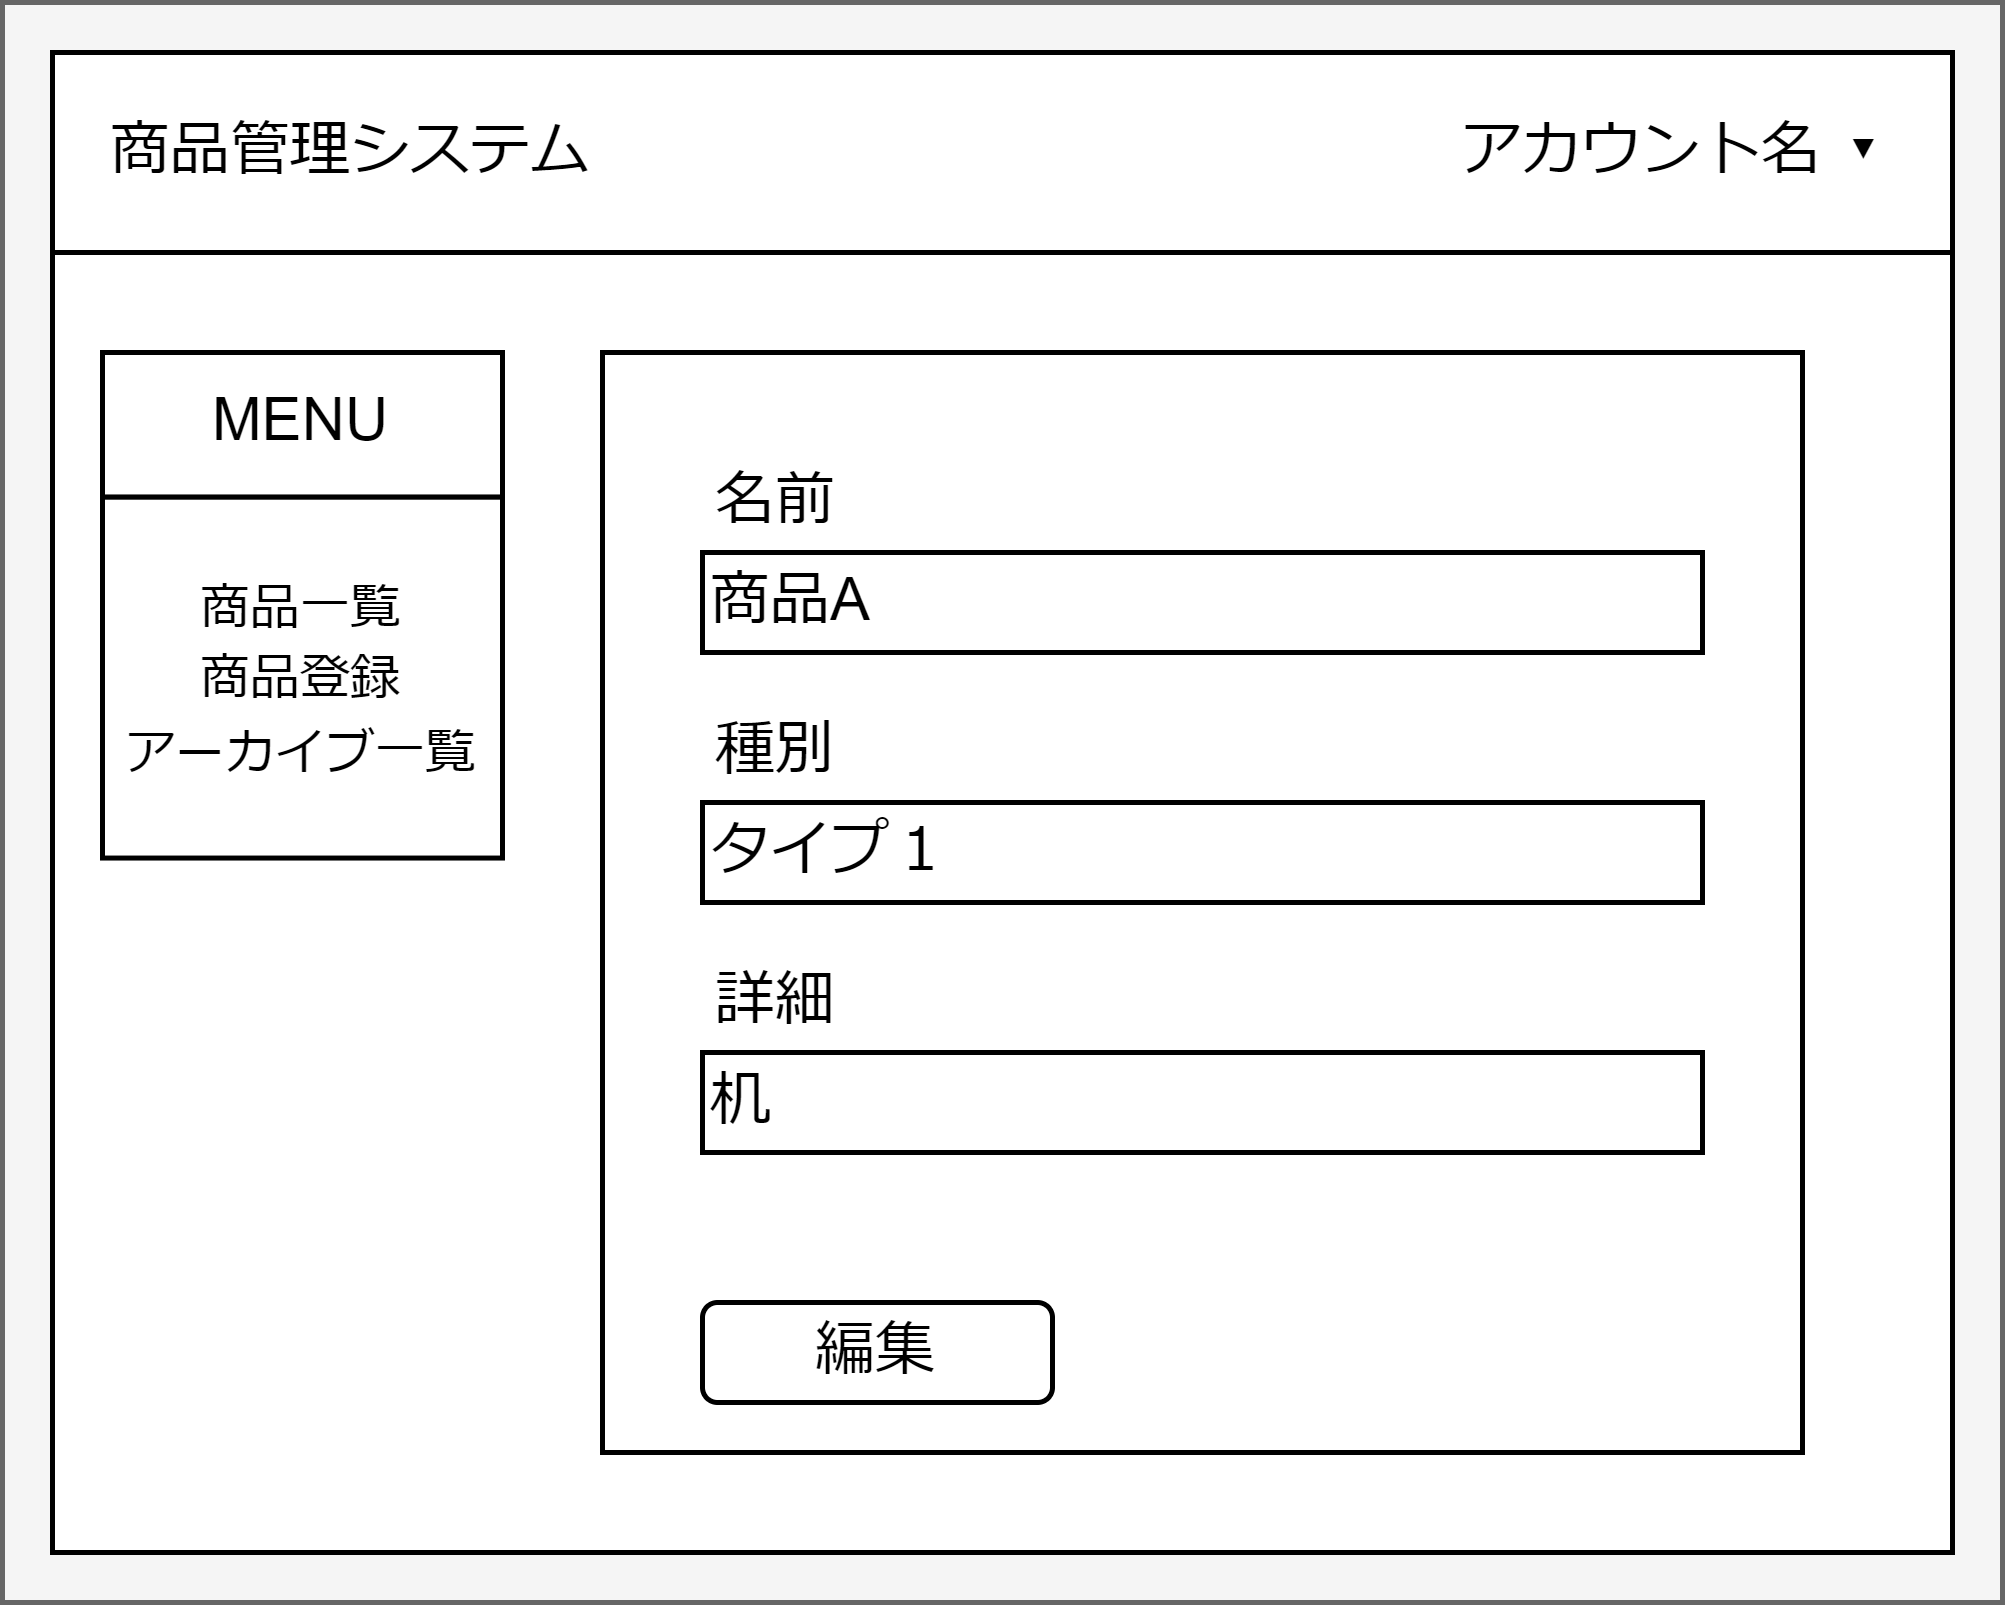

The diagram above was exported from draw.io. Its source (the exported page's mxGraphModel, read from the mxfile embedded in the PNG):
<mxGraphModel dx="725" dy="516" grid="1" gridSize="10" guides="1" tooltips="1" connect="1" arrows="1" fold="1" page="1" pageScale="1" pageWidth="827" pageHeight="1169" math="0" shadow="0">
  <root>
    <mxCell id="qgyc5GCHc4ss_tZ_h6zh-0" />
    <mxCell id="qgyc5GCHc4ss_tZ_h6zh-1" parent="qgyc5GCHc4ss_tZ_h6zh-0" />
    <mxCell id="qgyc5GCHc4ss_tZ_h6zh-2" value="" style="rounded=0;whiteSpace=wrap;html=1;fillColor=#f5f5f5;fontColor=#333333;strokeColor=#666666;" parent="qgyc5GCHc4ss_tZ_h6zh-1" vertex="1">
      <mxGeometry x="40" y="40" width="400" height="320" as="geometry" />
    </mxCell>
    <mxCell id="qgyc5GCHc4ss_tZ_h6zh-3" value="" style="rounded=0;whiteSpace=wrap;html=1;" parent="qgyc5GCHc4ss_tZ_h6zh-1" vertex="1">
      <mxGeometry x="50" y="50" width="380" height="300" as="geometry" />
    </mxCell>
    <mxCell id="qgyc5GCHc4ss_tZ_h6zh-4" value="" style="rounded=0;whiteSpace=wrap;html=1;" parent="qgyc5GCHc4ss_tZ_h6zh-1" vertex="1">
      <mxGeometry x="50" y="50" width="380" height="40" as="geometry" />
    </mxCell>
    <mxCell id="qgyc5GCHc4ss_tZ_h6zh-5" value="商品管理システム" style="text;html=1;strokeColor=none;fillColor=none;align=center;verticalAlign=middle;whiteSpace=wrap;rounded=0;" parent="qgyc5GCHc4ss_tZ_h6zh-1" vertex="1">
      <mxGeometry x="50" y="55" width="120" height="30" as="geometry" />
    </mxCell>
    <mxCell id="qgyc5GCHc4ss_tZ_h6zh-6" value="アカウント名 ▾" style="text;html=1;strokeColor=none;fillColor=none;align=center;verticalAlign=middle;whiteSpace=wrap;rounded=0;" parent="qgyc5GCHc4ss_tZ_h6zh-1" vertex="1">
      <mxGeometry x="320" y="55" width="110" height="30" as="geometry" />
    </mxCell>
    <mxCell id="qgyc5GCHc4ss_tZ_h6zh-10" style="edgeStyle=orthogonalEdgeStyle;rounded=0;orthogonalLoop=1;jettySize=auto;html=1;exitX=0.5;exitY=1;exitDx=0;exitDy=0;" parent="qgyc5GCHc4ss_tZ_h6zh-1" edge="1">
      <mxGeometry relative="1" as="geometry">
        <mxPoint x="280" y="340" as="sourcePoint" />
        <mxPoint x="280" y="340" as="targetPoint" />
      </mxGeometry>
    </mxCell>
    <mxCell id="qgyc5GCHc4ss_tZ_h6zh-11" value="" style="rounded=0;whiteSpace=wrap;html=1;" parent="qgyc5GCHc4ss_tZ_h6zh-1" vertex="1">
      <mxGeometry x="160" y="110" width="240" height="220" as="geometry" />
    </mxCell>
    <mxCell id="qgyc5GCHc4ss_tZ_h6zh-12" value="" style="group" parent="qgyc5GCHc4ss_tZ_h6zh-1" vertex="1" connectable="0">
      <mxGeometry x="180" y="130" width="200" height="40" as="geometry" />
    </mxCell>
    <mxCell id="qgyc5GCHc4ss_tZ_h6zh-13" value="商品A" style="rounded=0;whiteSpace=wrap;html=1;align=left;" parent="qgyc5GCHc4ss_tZ_h6zh-12" vertex="1">
      <mxGeometry y="20" width="200" height="20" as="geometry" />
    </mxCell>
    <mxCell id="qgyc5GCHc4ss_tZ_h6zh-14" value="名前" style="text;html=1;strokeColor=none;fillColor=none;align=center;verticalAlign=middle;whiteSpace=wrap;rounded=0;" parent="qgyc5GCHc4ss_tZ_h6zh-12" vertex="1">
      <mxGeometry width="30" height="20" as="geometry" />
    </mxCell>
    <mxCell id="qgyc5GCHc4ss_tZ_h6zh-15" value="" style="group" parent="qgyc5GCHc4ss_tZ_h6zh-1" vertex="1" connectable="0">
      <mxGeometry x="180" y="180" width="200" height="40" as="geometry" />
    </mxCell>
    <mxCell id="qgyc5GCHc4ss_tZ_h6zh-16" value="タイプ１" style="rounded=0;whiteSpace=wrap;html=1;align=left;" parent="qgyc5GCHc4ss_tZ_h6zh-15" vertex="1">
      <mxGeometry y="20" width="200" height="20" as="geometry" />
    </mxCell>
    <mxCell id="qgyc5GCHc4ss_tZ_h6zh-17" value="種別" style="text;html=1;strokeColor=none;fillColor=none;align=center;verticalAlign=middle;whiteSpace=wrap;rounded=0;" parent="qgyc5GCHc4ss_tZ_h6zh-15" vertex="1">
      <mxGeometry width="30" height="20" as="geometry" />
    </mxCell>
    <mxCell id="qgyc5GCHc4ss_tZ_h6zh-18" value="" style="group" parent="qgyc5GCHc4ss_tZ_h6zh-1" vertex="1" connectable="0">
      <mxGeometry x="180" y="230" width="200" height="40" as="geometry" />
    </mxCell>
    <mxCell id="qgyc5GCHc4ss_tZ_h6zh-19" value="机" style="rounded=0;whiteSpace=wrap;html=1;align=left;" parent="qgyc5GCHc4ss_tZ_h6zh-18" vertex="1">
      <mxGeometry y="20" width="200" height="20" as="geometry" />
    </mxCell>
    <mxCell id="qgyc5GCHc4ss_tZ_h6zh-20" value="詳細" style="text;html=1;strokeColor=none;fillColor=none;align=center;verticalAlign=middle;whiteSpace=wrap;rounded=0;" parent="qgyc5GCHc4ss_tZ_h6zh-18" vertex="1">
      <mxGeometry width="30" height="20" as="geometry" />
    </mxCell>
    <mxCell id="qgyc5GCHc4ss_tZ_h6zh-21" value="編集" style="rounded=1;whiteSpace=wrap;html=1;" parent="qgyc5GCHc4ss_tZ_h6zh-1" vertex="1">
      <mxGeometry x="180" y="300" width="70" height="20" as="geometry" />
    </mxCell>
    <mxCell id="_kklxryx32Z4uW9bLpcK-0" value="" style="group" vertex="1" connectable="0" parent="qgyc5GCHc4ss_tZ_h6zh-1">
      <mxGeometry x="60" y="110" width="80" height="130" as="geometry" />
    </mxCell>
    <mxCell id="_kklxryx32Z4uW9bLpcK-1" value="&lt;font style=&quot;font-size: 10px;&quot;&gt;商品一覧&lt;br&gt;商品登録&lt;br&gt;アーカイブ一覧&lt;/font&gt;" style="rounded=0;whiteSpace=wrap;html=1;" vertex="1" parent="_kklxryx32Z4uW9bLpcK-0">
      <mxGeometry y="28.888888888888886" width="80" height="72.2222222222222" as="geometry" />
    </mxCell>
    <mxCell id="_kklxryx32Z4uW9bLpcK-2" value="MENU" style="rounded=0;whiteSpace=wrap;html=1;" vertex="1" parent="_kklxryx32Z4uW9bLpcK-0">
      <mxGeometry width="80" height="28.888888888888886" as="geometry" />
    </mxCell>
  </root>
</mxGraphModel>